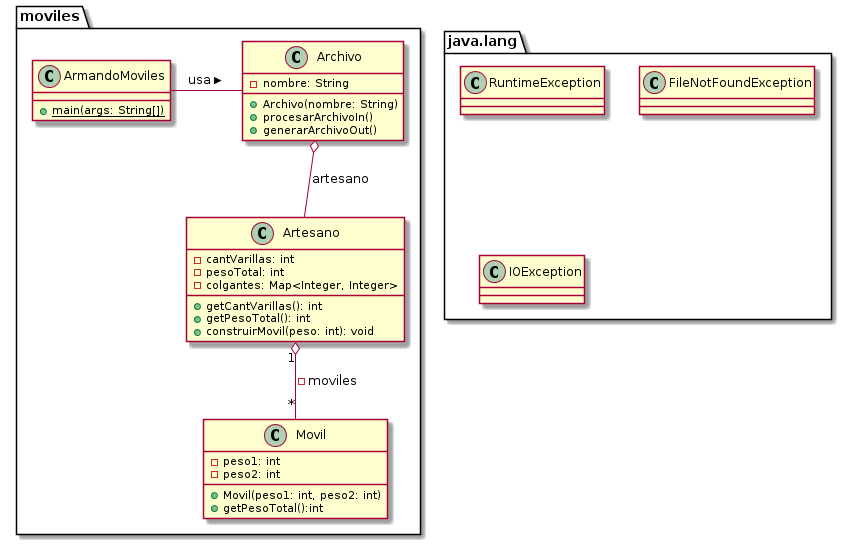

The diagram above was rendered by PlantUML. Its source (embedded in the PNG):
@startuml

package "java.lang" {
	class RuntimeException
	class FileNotFoundException
	class IOException
}

package "moviles" {
	Artesano "1" o-- "*" Movil: -moviles
	ArmandoMoviles - Archivo: usa >
	Archivo o-- Artesano: artesano
	
	class Archivo {
		- nombre: String
		+ Archivo(nombre: String)
		+ procesarArchivoIn()
		+ generarArchivoOut()
	}
	class Artesano {
		- cantVarillas: int
		- pesoTotal: int
		- colgantes: Map<Integer, Integer>
		+ getCantVarillas(): int
		+ getPesoTotal(): int
		+ construirMovil(peso: int): void
	}
	class ArmandoMoviles {
		{static} + main(args: String[])
	}
	class Movil {
		- peso1: int
		- peso2: int
		+ Movil(peso1: int, peso2: int)
		+ getPesoTotal():int
	}
}




@enduml